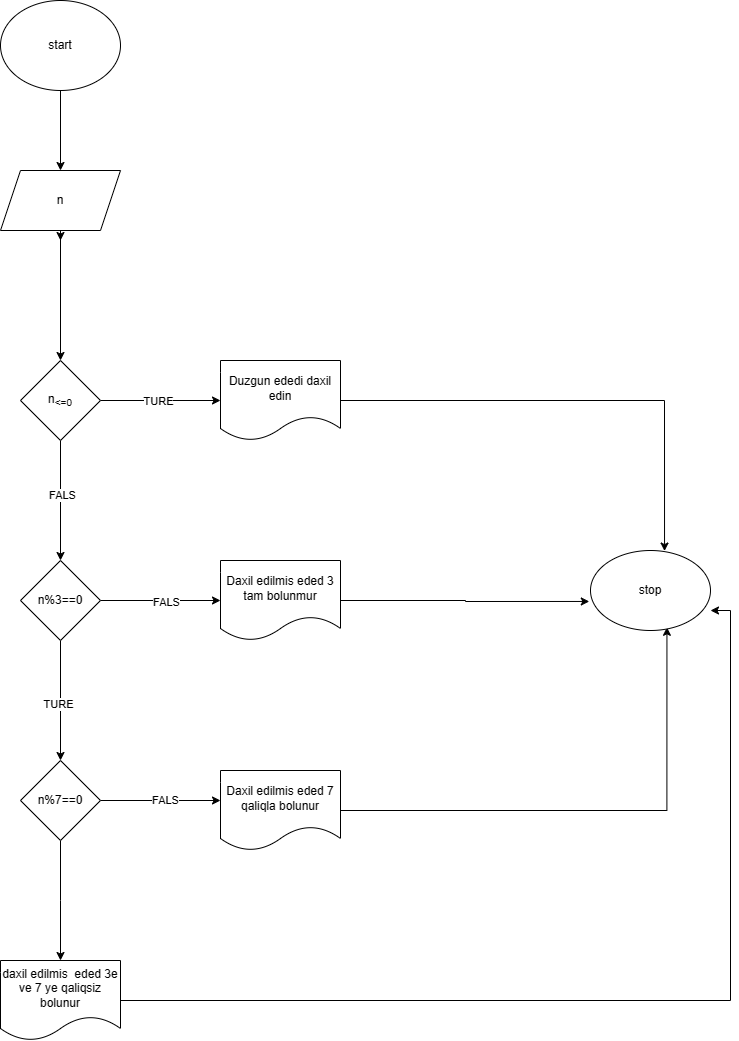

The diagram above was exported from draw.io. Its source (the exported page's mxGraphModel, read from the mxfile embedded in the PNG):
<mxGraphModel dx="996" dy="581" grid="1" gridSize="10" guides="1" tooltips="1" connect="1" arrows="1" fold="1" page="1" pageScale="1" pageWidth="850" pageHeight="1100" math="0" shadow="0">
  <root>
    <mxCell id="0" />
    <mxCell id="1" parent="0" />
    <mxCell id="0pk00RGQ3KB8Iav7viL6-2" style="edgeStyle=orthogonalEdgeStyle;rounded=0;orthogonalLoop=1;jettySize=auto;html=1;" edge="1" parent="1" source="0pk00RGQ3KB8Iav7viL6-1" target="0pk00RGQ3KB8Iav7viL6-3">
      <mxGeometry relative="1" as="geometry">
        <mxPoint x="240" y="280" as="targetPoint" />
      </mxGeometry>
    </mxCell>
    <mxCell id="0pk00RGQ3KB8Iav7viL6-1" value="start" style="ellipse;whiteSpace=wrap;html=1;" vertex="1" parent="1">
      <mxGeometry x="180" y="80" width="120" height="90" as="geometry" />
    </mxCell>
    <mxCell id="0pk00RGQ3KB8Iav7viL6-4" style="edgeStyle=orthogonalEdgeStyle;rounded=0;orthogonalLoop=1;jettySize=auto;html=1;" edge="1" parent="1" source="0pk00RGQ3KB8Iav7viL6-3" target="0pk00RGQ3KB8Iav7viL6-5">
      <mxGeometry relative="1" as="geometry">
        <mxPoint x="240" y="400" as="targetPoint" />
      </mxGeometry>
    </mxCell>
    <mxCell id="0pk00RGQ3KB8Iav7viL6-9" style="edgeStyle=orthogonalEdgeStyle;rounded=0;orthogonalLoop=1;jettySize=auto;html=1;exitX=0.5;exitY=1;exitDx=0;exitDy=0;" edge="1" parent="1" source="0pk00RGQ3KB8Iav7viL6-3">
      <mxGeometry relative="1" as="geometry">
        <mxPoint x="240" y="320" as="targetPoint" />
      </mxGeometry>
    </mxCell>
    <mxCell id="0pk00RGQ3KB8Iav7viL6-3" value="n" style="shape=parallelogram;perimeter=parallelogramPerimeter;whiteSpace=wrap;html=1;fixedSize=1;" vertex="1" parent="1">
      <mxGeometry x="180" y="250" width="120" height="60" as="geometry" />
    </mxCell>
    <mxCell id="0pk00RGQ3KB8Iav7viL6-6" style="edgeStyle=orthogonalEdgeStyle;rounded=0;orthogonalLoop=1;jettySize=auto;html=1;" edge="1" parent="1" source="0pk00RGQ3KB8Iav7viL6-5">
      <mxGeometry relative="1" as="geometry">
        <mxPoint x="240" y="640" as="targetPoint" />
      </mxGeometry>
    </mxCell>
    <mxCell id="0pk00RGQ3KB8Iav7viL6-13" value="FALS" style="edgeLabel;html=1;align=center;verticalAlign=middle;resizable=0;points=[];" vertex="1" connectable="0" parent="0pk00RGQ3KB8Iav7viL6-6">
      <mxGeometry x="-0.1077" y="1" relative="1" as="geometry">
        <mxPoint as="offset" />
      </mxGeometry>
    </mxCell>
    <mxCell id="0pk00RGQ3KB8Iav7viL6-8" style="edgeStyle=orthogonalEdgeStyle;rounded=0;orthogonalLoop=1;jettySize=auto;html=1;" edge="1" parent="1" source="0pk00RGQ3KB8Iav7viL6-5">
      <mxGeometry relative="1" as="geometry">
        <mxPoint x="400" y="480" as="targetPoint" />
      </mxGeometry>
    </mxCell>
    <mxCell id="0pk00RGQ3KB8Iav7viL6-10" value="TURE" style="edgeLabel;html=1;align=center;verticalAlign=middle;resizable=0;points=[];" vertex="1" connectable="0" parent="0pk00RGQ3KB8Iav7viL6-8">
      <mxGeometry x="-0.0573" relative="1" as="geometry">
        <mxPoint as="offset" />
      </mxGeometry>
    </mxCell>
    <mxCell id="0pk00RGQ3KB8Iav7viL6-5" value="n&lt;sub&gt;&amp;lt;=0&lt;/sub&gt;" style="rhombus;whiteSpace=wrap;html=1;" vertex="1" parent="1">
      <mxGeometry x="200" y="440" width="80" height="80" as="geometry" />
    </mxCell>
    <mxCell id="0pk00RGQ3KB8Iav7viL6-28" style="edgeStyle=orthogonalEdgeStyle;rounded=0;orthogonalLoop=1;jettySize=auto;html=1;entryX=0.617;entryY=0.007;entryDx=0;entryDy=0;entryPerimeter=0;" edge="1" parent="1" source="0pk00RGQ3KB8Iav7viL6-11" target="0pk00RGQ3KB8Iav7viL6-27">
      <mxGeometry relative="1" as="geometry">
        <mxPoint x="840" y="480" as="targetPoint" />
      </mxGeometry>
    </mxCell>
    <mxCell id="0pk00RGQ3KB8Iav7viL6-11" value="Duzgun ededi daxil edin" style="shape=document;whiteSpace=wrap;html=1;boundedLbl=1;" vertex="1" parent="1">
      <mxGeometry x="400" y="440" width="120" height="80" as="geometry" />
    </mxCell>
    <mxCell id="0pk00RGQ3KB8Iav7viL6-15" style="edgeStyle=orthogonalEdgeStyle;rounded=0;orthogonalLoop=1;jettySize=auto;html=1;exitX=1;exitY=0.5;exitDx=0;exitDy=0;" edge="1" parent="1" source="0pk00RGQ3KB8Iav7viL6-14">
      <mxGeometry relative="1" as="geometry">
        <mxPoint x="400" y="680" as="targetPoint" />
      </mxGeometry>
    </mxCell>
    <mxCell id="0pk00RGQ3KB8Iav7viL6-16" value="FALS" style="edgeLabel;html=1;align=center;verticalAlign=middle;resizable=0;points=[];" vertex="1" connectable="0" parent="0pk00RGQ3KB8Iav7viL6-15">
      <mxGeometry x="0.097" y="-1" relative="1" as="geometry">
        <mxPoint as="offset" />
      </mxGeometry>
    </mxCell>
    <mxCell id="0pk00RGQ3KB8Iav7viL6-18" style="edgeStyle=orthogonalEdgeStyle;rounded=0;orthogonalLoop=1;jettySize=auto;html=1;" edge="1" parent="1" source="0pk00RGQ3KB8Iav7viL6-14">
      <mxGeometry relative="1" as="geometry">
        <mxPoint x="240" y="840" as="targetPoint" />
      </mxGeometry>
    </mxCell>
    <mxCell id="0pk00RGQ3KB8Iav7viL6-19" value="TURE" style="edgeLabel;html=1;align=center;verticalAlign=middle;resizable=0;points=[];" vertex="1" connectable="0" parent="0pk00RGQ3KB8Iav7viL6-18">
      <mxGeometry x="0.0576" y="-3" relative="1" as="geometry">
        <mxPoint as="offset" />
      </mxGeometry>
    </mxCell>
    <mxCell id="0pk00RGQ3KB8Iav7viL6-14" value="n%3==0" style="rhombus;whiteSpace=wrap;html=1;" vertex="1" parent="1">
      <mxGeometry x="200" y="640" width="80" height="80" as="geometry" />
    </mxCell>
    <mxCell id="0pk00RGQ3KB8Iav7viL6-20" style="edgeStyle=orthogonalEdgeStyle;rounded=0;orthogonalLoop=1;jettySize=auto;html=1;entryX=-0.01;entryY=0.637;entryDx=0;entryDy=0;entryPerimeter=0;" edge="1" parent="1" source="0pk00RGQ3KB8Iav7viL6-17" target="0pk00RGQ3KB8Iav7viL6-27">
      <mxGeometry relative="1" as="geometry">
        <mxPoint x="640" y="680" as="targetPoint" />
      </mxGeometry>
    </mxCell>
    <mxCell id="0pk00RGQ3KB8Iav7viL6-17" value="Daxil edilmis eded 3 tam bolunmur" style="shape=document;whiteSpace=wrap;html=1;boundedLbl=1;" vertex="1" parent="1">
      <mxGeometry x="400" y="640" width="120" height="80" as="geometry" />
    </mxCell>
    <mxCell id="0pk00RGQ3KB8Iav7viL6-22" style="edgeStyle=orthogonalEdgeStyle;rounded=0;orthogonalLoop=1;jettySize=auto;html=1;" edge="1" parent="1" source="0pk00RGQ3KB8Iav7viL6-21">
      <mxGeometry relative="1" as="geometry">
        <mxPoint x="400" y="880" as="targetPoint" />
      </mxGeometry>
    </mxCell>
    <mxCell id="0pk00RGQ3KB8Iav7viL6-23" value="FALS" style="edgeLabel;html=1;align=center;verticalAlign=middle;resizable=0;points=[];" vertex="1" connectable="0" parent="0pk00RGQ3KB8Iav7viL6-22">
      <mxGeometry x="0.0806" y="1" relative="1" as="geometry">
        <mxPoint as="offset" />
      </mxGeometry>
    </mxCell>
    <mxCell id="0pk00RGQ3KB8Iav7viL6-25" style="edgeStyle=orthogonalEdgeStyle;rounded=0;orthogonalLoop=1;jettySize=auto;html=1;" edge="1" parent="1" source="0pk00RGQ3KB8Iav7viL6-21">
      <mxGeometry relative="1" as="geometry">
        <mxPoint x="240" y="1040" as="targetPoint" />
      </mxGeometry>
    </mxCell>
    <mxCell id="0pk00RGQ3KB8Iav7viL6-21" value="n%7==0" style="rhombus;whiteSpace=wrap;html=1;" vertex="1" parent="1">
      <mxGeometry x="200" y="840" width="80" height="80" as="geometry" />
    </mxCell>
    <mxCell id="0pk00RGQ3KB8Iav7viL6-29" style="edgeStyle=orthogonalEdgeStyle;rounded=0;orthogonalLoop=1;jettySize=auto;html=1;entryX=0.637;entryY=0.96;entryDx=0;entryDy=0;entryPerimeter=0;" edge="1" parent="1" source="0pk00RGQ3KB8Iav7viL6-24" target="0pk00RGQ3KB8Iav7viL6-27">
      <mxGeometry relative="1" as="geometry">
        <mxPoint x="850" y="890" as="targetPoint" />
      </mxGeometry>
    </mxCell>
    <mxCell id="0pk00RGQ3KB8Iav7viL6-24" value="Daxil edilmis eded 7 qaliqla bolunur" style="shape=document;whiteSpace=wrap;html=1;boundedLbl=1;" vertex="1" parent="1">
      <mxGeometry x="400" y="850" width="120" height="80" as="geometry" />
    </mxCell>
    <mxCell id="0pk00RGQ3KB8Iav7viL6-30" style="edgeStyle=orthogonalEdgeStyle;rounded=0;orthogonalLoop=1;jettySize=auto;html=1;entryX=1;entryY=0.75;entryDx=0;entryDy=0;entryPerimeter=0;" edge="1" parent="1" source="0pk00RGQ3KB8Iav7viL6-26" target="0pk00RGQ3KB8Iav7viL6-27">
      <mxGeometry relative="1" as="geometry">
        <mxPoint x="920" y="680" as="targetPoint" />
      </mxGeometry>
    </mxCell>
    <mxCell id="0pk00RGQ3KB8Iav7viL6-26" value="daxil edilmis&amp;nbsp; eded 3e ve 7 ye qaliqsiz bolunur" style="shape=document;whiteSpace=wrap;html=1;boundedLbl=1;" vertex="1" parent="1">
      <mxGeometry x="180" y="1040" width="120" height="80" as="geometry" />
    </mxCell>
    <mxCell id="0pk00RGQ3KB8Iav7viL6-27" value="stop" style="ellipse;whiteSpace=wrap;html=1;" vertex="1" parent="1">
      <mxGeometry x="770" y="630" width="120" height="80" as="geometry" />
    </mxCell>
  </root>
</mxGraphModel>